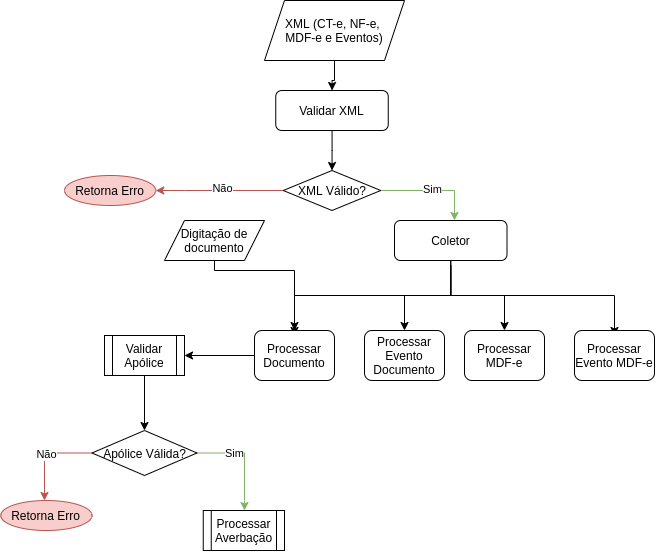

The diagram above was exported from draw.io. Its source (the exported page's mxGraphModel, read from the mxfile embedded in the PNG):
<mxGraphModel dx="918" dy="496" grid="1" gridSize="10" guides="1" tooltips="1" connect="1" arrows="1" fold="1" page="1" pageScale="1" pageWidth="1100" pageHeight="850" background="none" math="0" shadow="0">
  <root>
    <mxCell id="0" />
    <mxCell id="1" parent="0" />
    <mxCell id="luHr5LpFrUtnkiLAGHjT-10" style="edgeStyle=orthogonalEdgeStyle;rounded=0;orthogonalLoop=1;jettySize=auto;html=1;entryX=0.5;entryY=0;entryDx=0;entryDy=0;strokeColor=#000000;" edge="1" parent="1" source="luHr5LpFrUtnkiLAGHjT-1" target="luHr5LpFrUtnkiLAGHjT-7">
      <mxGeometry relative="1" as="geometry" />
    </mxCell>
    <mxCell id="luHr5LpFrUtnkiLAGHjT-1" value="Validar XML" style="rounded=1;whiteSpace=wrap;html=1;" vertex="1" parent="1">
      <mxGeometry x="421.25" y="110" width="112.5" height="40" as="geometry" />
    </mxCell>
    <mxCell id="luHr5LpFrUtnkiLAGHjT-5" style="edgeStyle=orthogonalEdgeStyle;rounded=0;orthogonalLoop=1;jettySize=auto;html=1;" edge="1" parent="1" source="luHr5LpFrUtnkiLAGHjT-4" target="luHr5LpFrUtnkiLAGHjT-1">
      <mxGeometry relative="1" as="geometry" />
    </mxCell>
    <mxCell id="luHr5LpFrUtnkiLAGHjT-4" value="XML (CT-e, NF-e, &lt;br&gt;MDF-e e Eventos)" style="shape=parallelogram;perimeter=parallelogramPerimeter;whiteSpace=wrap;html=1;fixedSize=1;" vertex="1" parent="1">
      <mxGeometry x="410" y="20" width="140" height="60" as="geometry" />
    </mxCell>
    <mxCell id="luHr5LpFrUtnkiLAGHjT-8" style="edgeStyle=orthogonalEdgeStyle;rounded=0;orthogonalLoop=1;jettySize=auto;html=1;fillColor=#f8cecc;strokeColor=#b85450;entryX=1;entryY=0.5;entryDx=0;entryDy=0;" edge="1" parent="1" source="luHr5LpFrUtnkiLAGHjT-7" target="luHr5LpFrUtnkiLAGHjT-11">
      <mxGeometry relative="1" as="geometry">
        <mxPoint x="300" y="200" as="targetPoint" />
        <Array as="points">
          <mxPoint x="330" y="210" />
          <mxPoint x="330" y="210" />
        </Array>
      </mxGeometry>
    </mxCell>
    <mxCell id="luHr5LpFrUtnkiLAGHjT-14" value="Não" style="edgeLabel;html=1;align=center;verticalAlign=middle;resizable=0;points=[];" vertex="1" connectable="0" parent="luHr5LpFrUtnkiLAGHjT-8">
      <mxGeometry x="-0.0409" y="-2" relative="1" as="geometry">
        <mxPoint as="offset" />
      </mxGeometry>
    </mxCell>
    <mxCell id="luHr5LpFrUtnkiLAGHjT-9" style="edgeStyle=orthogonalEdgeStyle;rounded=0;orthogonalLoop=1;jettySize=auto;html=1;strokeColor=#82b366;fillColor=#d5e8d4;" edge="1" parent="1" source="luHr5LpFrUtnkiLAGHjT-7">
      <mxGeometry relative="1" as="geometry">
        <mxPoint x="600" y="240" as="targetPoint" />
        <Array as="points">
          <mxPoint x="600" y="210" />
          <mxPoint x="600" y="240" />
        </Array>
      </mxGeometry>
    </mxCell>
    <mxCell id="luHr5LpFrUtnkiLAGHjT-15" value="Sim" style="edgeLabel;html=1;align=center;verticalAlign=middle;resizable=0;points=[];" vertex="1" connectable="0" parent="luHr5LpFrUtnkiLAGHjT-9">
      <mxGeometry x="-0.0037" y="1" relative="1" as="geometry">
        <mxPoint as="offset" />
      </mxGeometry>
    </mxCell>
    <mxCell id="luHr5LpFrUtnkiLAGHjT-7" value="XML Válido?" style="rhombus;whiteSpace=wrap;html=1;" vertex="1" parent="1">
      <mxGeometry x="428.75" y="190" width="97.5" height="40" as="geometry" />
    </mxCell>
    <mxCell id="luHr5LpFrUtnkiLAGHjT-11" value="Retorna Erro" style="ellipse;whiteSpace=wrap;html=1;fillColor=#f8cecc;strokeColor=#b85450;" vertex="1" parent="1">
      <mxGeometry x="210" y="195" width="91.25" height="30" as="geometry" />
    </mxCell>
    <mxCell id="luHr5LpFrUtnkiLAGHjT-23" style="edgeStyle=orthogonalEdgeStyle;rounded=0;orthogonalLoop=1;jettySize=auto;html=1;strokeColor=#000000;entryX=0.5;entryY=0;entryDx=0;entryDy=0;" edge="1" parent="1">
      <mxGeometry relative="1" as="geometry">
        <mxPoint x="440" y="355" as="targetPoint" />
        <mxPoint x="596.2758620689656" y="285" as="sourcePoint" />
        <Array as="points">
          <mxPoint x="596" y="315" />
          <mxPoint x="440" y="315" />
        </Array>
      </mxGeometry>
    </mxCell>
    <mxCell id="luHr5LpFrUtnkiLAGHjT-24" value="" style="edgeStyle=orthogonalEdgeStyle;rounded=0;orthogonalLoop=1;jettySize=auto;html=1;strokeColor=#000000;" edge="1" parent="1" source="luHr5LpFrUtnkiLAGHjT-13" target="luHr5LpFrUtnkiLAGHjT-20">
      <mxGeometry relative="1" as="geometry" />
    </mxCell>
    <mxCell id="luHr5LpFrUtnkiLAGHjT-27" style="edgeStyle=orthogonalEdgeStyle;rounded=0;orthogonalLoop=1;jettySize=auto;html=1;entryX=0.5;entryY=0;entryDx=0;entryDy=0;strokeColor=#000000;" edge="1" parent="1" source="luHr5LpFrUtnkiLAGHjT-13" target="luHr5LpFrUtnkiLAGHjT-19">
      <mxGeometry relative="1" as="geometry" />
    </mxCell>
    <mxCell id="luHr5LpFrUtnkiLAGHjT-28" style="edgeStyle=orthogonalEdgeStyle;rounded=0;orthogonalLoop=1;jettySize=auto;html=1;entryX=0.5;entryY=0;entryDx=0;entryDy=0;strokeColor=#000000;" edge="1" parent="1">
      <mxGeometry relative="1" as="geometry">
        <mxPoint x="596.2758620689656" y="285" as="sourcePoint" />
        <mxPoint x="760" y="355" as="targetPoint" />
        <Array as="points">
          <mxPoint x="596" y="315" />
          <mxPoint x="760" y="315" />
        </Array>
      </mxGeometry>
    </mxCell>
    <mxCell id="luHr5LpFrUtnkiLAGHjT-13" value="Coletor" style="rounded=1;whiteSpace=wrap;html=1;" vertex="1" parent="1">
      <mxGeometry x="540" y="240" width="112.5" height="40" as="geometry" />
    </mxCell>
    <mxCell id="luHr5LpFrUtnkiLAGHjT-29" style="edgeStyle=orthogonalEdgeStyle;rounded=0;orthogonalLoop=1;jettySize=auto;html=1;strokeColor=#000000;" edge="1" parent="1" source="luHr5LpFrUtnkiLAGHjT-17" target="luHr5LpFrUtnkiLAGHjT-30">
      <mxGeometry relative="1" as="geometry">
        <mxPoint x="330" y="375" as="targetPoint" />
      </mxGeometry>
    </mxCell>
    <mxCell id="luHr5LpFrUtnkiLAGHjT-17" value="Processar Documento" style="rounded=1;whiteSpace=wrap;html=1;shadow=0;" vertex="1" parent="1">
      <mxGeometry x="400" y="350" width="80" height="50" as="geometry" />
    </mxCell>
    <mxCell id="luHr5LpFrUtnkiLAGHjT-19" value="Processar MDF-e" style="rounded=1;whiteSpace=wrap;html=1;shadow=0;" vertex="1" parent="1">
      <mxGeometry x="610" y="350" width="80" height="50" as="geometry" />
    </mxCell>
    <mxCell id="luHr5LpFrUtnkiLAGHjT-20" value="Processar Evento Documento" style="rounded=1;whiteSpace=wrap;html=1;shadow=0;" vertex="1" parent="1">
      <mxGeometry x="510" y="350" width="80" height="50" as="geometry" />
    </mxCell>
    <mxCell id="luHr5LpFrUtnkiLAGHjT-21" value="Processar Evento MDF-e" style="rounded=1;whiteSpace=wrap;html=1;shadow=0;" vertex="1" parent="1">
      <mxGeometry x="720" y="350" width="80" height="50" as="geometry" />
    </mxCell>
    <mxCell id="luHr5LpFrUtnkiLAGHjT-32" value="" style="edgeStyle=orthogonalEdgeStyle;rounded=0;orthogonalLoop=1;jettySize=auto;html=1;strokeColor=#000000;" edge="1" parent="1" source="luHr5LpFrUtnkiLAGHjT-30" target="luHr5LpFrUtnkiLAGHjT-31">
      <mxGeometry relative="1" as="geometry" />
    </mxCell>
    <mxCell id="luHr5LpFrUtnkiLAGHjT-30" value="Validar Apólice" style="shape=process;whiteSpace=wrap;html=1;backgroundOutline=1;shadow=0;" vertex="1" parent="1">
      <mxGeometry x="250" y="355" width="80" height="40" as="geometry" />
    </mxCell>
    <mxCell id="luHr5LpFrUtnkiLAGHjT-38" style="edgeStyle=orthogonalEdgeStyle;rounded=0;orthogonalLoop=1;jettySize=auto;html=1;strokeColor=#b85450;fillColor=#f8cecc;" edge="1" parent="1" source="luHr5LpFrUtnkiLAGHjT-31">
      <mxGeometry relative="1" as="geometry">
        <mxPoint x="190" y="520" as="targetPoint" />
        <Array as="points">
          <mxPoint x="190" y="472" />
          <mxPoint x="190" y="520" />
        </Array>
      </mxGeometry>
    </mxCell>
    <mxCell id="luHr5LpFrUtnkiLAGHjT-39" value="Não" style="edgeLabel;html=1;align=center;verticalAlign=middle;resizable=0;points=[];" vertex="1" connectable="0" parent="luHr5LpFrUtnkiLAGHjT-38">
      <mxGeometry x="0.0189" y="2" relative="1" as="geometry">
        <mxPoint as="offset" />
      </mxGeometry>
    </mxCell>
    <mxCell id="luHr5LpFrUtnkiLAGHjT-40" style="edgeStyle=orthogonalEdgeStyle;rounded=0;orthogonalLoop=1;jettySize=auto;html=1;strokeColor=#82b366;fillColor=#d5e8d4;" edge="1" parent="1" source="luHr5LpFrUtnkiLAGHjT-31">
      <mxGeometry relative="1" as="geometry">
        <mxPoint x="390" y="530" as="targetPoint" />
        <Array as="points">
          <mxPoint x="390" y="472" />
          <mxPoint x="390" y="520" />
        </Array>
      </mxGeometry>
    </mxCell>
    <mxCell id="luHr5LpFrUtnkiLAGHjT-41" value="Sim" style="edgeLabel;html=1;align=center;verticalAlign=middle;resizable=0;points=[];" vertex="1" connectable="0" parent="luHr5LpFrUtnkiLAGHjT-40">
      <mxGeometry x="-0.2853" relative="1" as="geometry">
        <mxPoint as="offset" />
      </mxGeometry>
    </mxCell>
    <mxCell id="luHr5LpFrUtnkiLAGHjT-31" value="Apólice Válida?" style="rhombus;whiteSpace=wrap;html=1;shadow=0;" vertex="1" parent="1">
      <mxGeometry x="237.5" y="450" width="105" height="45" as="geometry" />
    </mxCell>
    <mxCell id="luHr5LpFrUtnkiLAGHjT-42" value="Retorna Erro" style="ellipse;whiteSpace=wrap;html=1;fillColor=#f8cecc;strokeColor=#b85450;" vertex="1" parent="1">
      <mxGeometry x="146.25" y="520" width="91.25" height="30" as="geometry" />
    </mxCell>
    <mxCell id="luHr5LpFrUtnkiLAGHjT-43" value="Processar Averbação" style="shape=process;whiteSpace=wrap;html=1;backgroundOutline=1;shadow=0;" vertex="1" parent="1">
      <mxGeometry x="348.75" y="530" width="81.25" height="40" as="geometry" />
    </mxCell>
    <mxCell id="luHr5LpFrUtnkiLAGHjT-45" style="edgeStyle=orthogonalEdgeStyle;rounded=0;orthogonalLoop=1;jettySize=auto;html=1;strokeColor=#000000;entryX=0.5;entryY=0;entryDx=0;entryDy=0;" edge="1" parent="1" source="luHr5LpFrUtnkiLAGHjT-44" target="luHr5LpFrUtnkiLAGHjT-17">
      <mxGeometry relative="1" as="geometry">
        <mxPoint x="440" y="340" as="targetPoint" />
        <Array as="points">
          <mxPoint x="360" y="290" />
          <mxPoint x="440" y="290" />
        </Array>
      </mxGeometry>
    </mxCell>
    <mxCell id="luHr5LpFrUtnkiLAGHjT-44" value="Digitação de documento" style="shape=parallelogram;perimeter=parallelogramPerimeter;whiteSpace=wrap;html=1;fixedSize=1;" vertex="1" parent="1">
      <mxGeometry x="310" y="240" width="100" height="40" as="geometry" />
    </mxCell>
  </root>
</mxGraphModel>